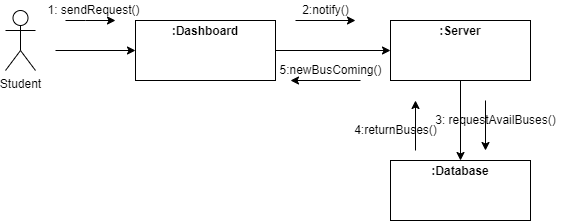

The diagram above was exported from draw.io. Its source (the exported page's mxGraphModel, read from the mxfile embedded in the PNG):
<mxGraphModel dx="868" dy="450" grid="1" gridSize="10" guides="1" tooltips="1" connect="1" arrows="1" fold="1" page="1" pageScale="1" pageWidth="850" pageHeight="1100" math="0" shadow="0">
  <root>
    <mxCell id="0" />
    <mxCell id="1" parent="0" />
    <mxCell id="VJLXmWvA30XrLGy6O9Qn-1" value="Student" style="shape=umlActor;verticalLabelPosition=bottom;verticalAlign=top;html=1;outlineConnect=0;" vertex="1" parent="1">
      <mxGeometry x="110" y="90" width="30" height="60" as="geometry" />
    </mxCell>
    <mxCell id="VJLXmWvA30XrLGy6O9Qn-6" value="&lt;p style=&quot;margin:0px;margin-top:4px;text-align:center;&quot;&gt;&lt;b&gt;:Dashboard&lt;/b&gt;&lt;/p&gt;" style="verticalAlign=top;align=left;overflow=fill;fontSize=12;fontFamily=Helvetica;html=1;" vertex="1" parent="1">
      <mxGeometry x="240" y="100" width="140" height="60" as="geometry" />
    </mxCell>
    <mxCell id="VJLXmWvA30XrLGy6O9Qn-8" value="" style="endArrow=classic;html=1;rounded=0;entryX=0;entryY=0.5;entryDx=0;entryDy=0;" edge="1" parent="1" target="VJLXmWvA30XrLGy6O9Qn-6">
      <mxGeometry width="50" height="50" relative="1" as="geometry">
        <mxPoint x="160" y="130" as="sourcePoint" />
        <mxPoint x="210" y="80" as="targetPoint" />
      </mxGeometry>
    </mxCell>
    <mxCell id="VJLXmWvA30XrLGy6O9Qn-9" value="" style="endArrow=classic;html=1;rounded=0;" edge="1" parent="1">
      <mxGeometry width="50" height="50" relative="1" as="geometry">
        <mxPoint x="170" y="100" as="sourcePoint" />
        <mxPoint x="220" y="100" as="targetPoint" />
        <Array as="points">
          <mxPoint x="190" y="100" />
        </Array>
      </mxGeometry>
    </mxCell>
    <mxCell id="VJLXmWvA30XrLGy6O9Qn-10" value="1: sendRequest()" style="text;html=1;align=center;verticalAlign=middle;resizable=0;points=[];autosize=1;strokeColor=none;fillColor=none;" vertex="1" parent="1">
      <mxGeometry x="142.5" y="80" width="110" height="20" as="geometry" />
    </mxCell>
    <mxCell id="VJLXmWvA30XrLGy6O9Qn-12" value="" style="endArrow=classic;html=1;rounded=0;exitX=1;exitY=0.5;exitDx=0;exitDy=0;entryX=0;entryY=0.5;entryDx=0;entryDy=0;" edge="1" parent="1" source="VJLXmWvA30XrLGy6O9Qn-6" target="VJLXmWvA30XrLGy6O9Qn-21">
      <mxGeometry width="50" height="50" relative="1" as="geometry">
        <mxPoint x="400" y="170" as="sourcePoint" />
        <mxPoint x="480" y="130" as="targetPoint" />
      </mxGeometry>
    </mxCell>
    <mxCell id="VJLXmWvA30XrLGy6O9Qn-13" value="" style="endArrow=classic;html=1;rounded=0;" edge="1" parent="1">
      <mxGeometry width="50" height="50" relative="1" as="geometry">
        <mxPoint x="400" y="100" as="sourcePoint" />
        <mxPoint x="460" y="100" as="targetPoint" />
      </mxGeometry>
    </mxCell>
    <mxCell id="VJLXmWvA30XrLGy6O9Qn-14" value="2:notify()" style="text;html=1;align=center;verticalAlign=middle;resizable=0;points=[];autosize=1;strokeColor=none;fillColor=none;" vertex="1" parent="1">
      <mxGeometry x="400" y="80" width="60" height="20" as="geometry" />
    </mxCell>
    <mxCell id="VJLXmWvA30XrLGy6O9Qn-15" value="" style="endArrow=classic;html=1;rounded=0;" edge="1" parent="1">
      <mxGeometry width="50" height="50" relative="1" as="geometry">
        <mxPoint x="465" y="160" as="sourcePoint" />
        <mxPoint x="395" y="160" as="targetPoint" />
      </mxGeometry>
    </mxCell>
    <mxCell id="VJLXmWvA30XrLGy6O9Qn-16" value="&amp;nbsp; &amp;nbsp;5:newBusComing()" style="text;html=1;align=center;verticalAlign=middle;resizable=0;points=[];autosize=1;strokeColor=none;fillColor=none;" vertex="1" parent="1">
      <mxGeometry x="365" y="140" width="130" height="20" as="geometry" />
    </mxCell>
    <mxCell id="VJLXmWvA30XrLGy6O9Qn-17" value="&lt;p style=&quot;margin:0px;margin-top:4px;text-align:center;&quot;&gt;&lt;b&gt;:Database&lt;/b&gt;&lt;/p&gt;" style="verticalAlign=top;align=left;overflow=fill;fontSize=12;fontFamily=Helvetica;html=1;" vertex="1" parent="1">
      <mxGeometry x="495" y="240" width="140" height="60" as="geometry" />
    </mxCell>
    <mxCell id="VJLXmWvA30XrLGy6O9Qn-21" value="&lt;p style=&quot;margin:0px;margin-top:4px;text-align:center;&quot;&gt;&lt;b&gt;:Server&lt;/b&gt;&lt;/p&gt;" style="verticalAlign=top;align=left;overflow=fill;fontSize=12;fontFamily=Helvetica;html=1;" vertex="1" parent="1">
      <mxGeometry x="495" y="100" width="140" height="60" as="geometry" />
    </mxCell>
    <mxCell id="VJLXmWvA30XrLGy6O9Qn-23" value="" style="endArrow=classic;html=1;rounded=0;entryX=0.5;entryY=0;entryDx=0;entryDy=0;exitX=0.5;exitY=1;exitDx=0;exitDy=0;" edge="1" parent="1" source="VJLXmWvA30XrLGy6O9Qn-21" target="VJLXmWvA30XrLGy6O9Qn-17">
      <mxGeometry width="50" height="50" relative="1" as="geometry">
        <mxPoint x="309.5" y="160" as="sourcePoint" />
        <mxPoint x="309.5" y="230" as="targetPoint" />
      </mxGeometry>
    </mxCell>
    <mxCell id="VJLXmWvA30XrLGy6O9Qn-24" value="" style="endArrow=classic;html=1;rounded=0;" edge="1" parent="1">
      <mxGeometry width="50" height="50" relative="1" as="geometry">
        <mxPoint x="590" y="180" as="sourcePoint" />
        <mxPoint x="590" y="230" as="targetPoint" />
      </mxGeometry>
    </mxCell>
    <mxCell id="VJLXmWvA30XrLGy6O9Qn-25" value="3: requestAvailBuses()" style="text;html=1;align=center;verticalAlign=middle;resizable=0;points=[];autosize=1;strokeColor=none;fillColor=none;" vertex="1" parent="1">
      <mxGeometry x="530" y="190" width="140" height="20" as="geometry" />
    </mxCell>
    <mxCell id="VJLXmWvA30XrLGy6O9Qn-32" value="" style="endArrow=classic;html=1;rounded=0;" edge="1" parent="1">
      <mxGeometry width="50" height="50" relative="1" as="geometry">
        <mxPoint x="520" y="230" as="sourcePoint" />
        <mxPoint x="520" y="180" as="targetPoint" />
      </mxGeometry>
    </mxCell>
    <mxCell id="VJLXmWvA30XrLGy6O9Qn-33" value="4:returnBuses()" style="text;html=1;align=center;verticalAlign=middle;resizable=0;points=[];autosize=1;strokeColor=none;fillColor=none;" vertex="1" parent="1">
      <mxGeometry x="450" y="200" width="100" height="20" as="geometry" />
    </mxCell>
  </root>
</mxGraphModel>